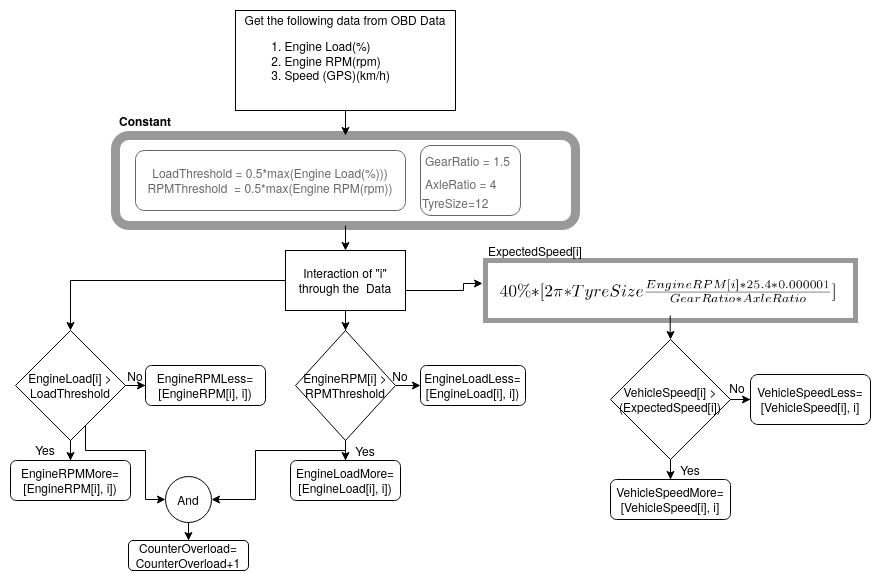

The diagram above was exported from draw.io. Its source (the exported page's mxGraphModel, read from the mxfile embedded in the PNG):
<mxGraphModel dx="801" dy="441" grid="1" gridSize="10" guides="1" tooltips="1" connect="1" arrows="1" fold="1" page="1" pageScale="1" pageWidth="1169" pageHeight="1654" math="0" shadow="0">
  <root>
    <mxCell id="0" />
    <mxCell id="1" parent="0" />
    <mxCell id="yevPZLODGhhPoC5ZXCim-8" value="" style="edgeStyle=orthogonalEdgeStyle;rounded=0;orthogonalLoop=1;jettySize=auto;html=1;" edge="1" parent="1" source="yevPZLODGhhPoC5ZXCim-1" target="yevPZLODGhhPoC5ZXCim-6">
      <mxGeometry relative="1" as="geometry" />
    </mxCell>
    <mxCell id="yevPZLODGhhPoC5ZXCim-1" value="&lt;div&gt;Get the following data from OBD Data &lt;br&gt;&lt;/div&gt;&lt;div&gt;&lt;ol&gt;&lt;li&gt;&lt;div align=&quot;left&quot;&gt;&lt;span class=&quot;pl-s&quot;&gt;Engine Load(%)&lt;/span&gt;&lt;/div&gt;&lt;/li&gt;&lt;li&gt;&lt;div align=&quot;left&quot;&gt;Engine RPM(rpm)&lt;/div&gt;&lt;/li&gt;&lt;li&gt;&lt;div align=&quot;left&quot;&gt;Speed (GPS)(km/h)&lt;div&gt;&lt;br&gt;&lt;/div&gt;&lt;/div&gt;&lt;/li&gt;&lt;/ol&gt;&lt;/div&gt;" style="rounded=0;whiteSpace=wrap;html=1;" vertex="1" parent="1">
      <mxGeometry x="300" y="90" width="220" height="100" as="geometry" />
    </mxCell>
    <mxCell id="yevPZLODGhhPoC5ZXCim-3" value="LoadThreshold = 0.5*max(Engine Load(%)))&lt;br&gt;RPMThreshold&amp;nbsp; = 0.5*max(Engine RPM(rpm))" style="rounded=1;whiteSpace=wrap;html=1;" vertex="1" parent="1">
      <mxGeometry x="200" y="230" width="270" height="60" as="geometry" />
    </mxCell>
    <mxCell id="yevPZLODGhhPoC5ZXCim-4" value="&lt;table class=&quot;highlight tab-size js-file-line-container&quot; align=&quot;left&quot;&gt;&lt;tbody&gt;&lt;tr&gt;&lt;td id=&quot;LC8&quot; class=&quot;blob-code blob-code-inner js-file-line&quot;&gt;&lt;span class=&quot;pl-v&quot;&gt;GearRatio&lt;/span&gt; &lt;span class=&quot;pl-c1&quot;&gt;=&lt;/span&gt; &lt;span class=&quot;pl-c1&quot;&gt;1.5&lt;/span&gt;&lt;/td&gt;      &lt;/tr&gt;      &lt;tr&gt;        &lt;/tr&gt;&lt;/tbody&gt;&lt;/table&gt;&lt;table class=&quot;highlight tab-size js-file-line-container&quot; align=&quot;left&quot;&gt;&lt;tbody&gt;&lt;tr&gt;&lt;td id=&quot;LC9&quot; class=&quot;blob-code blob-code-inner js-file-line&quot;&gt;&lt;span class=&quot;pl-v&quot;&gt;AxleRatio&lt;/span&gt; &lt;span class=&quot;pl-c1&quot;&gt;=&lt;/span&gt; &lt;span class=&quot;pl-c1&quot;&gt;4&lt;/span&gt;&lt;/td&gt;      &lt;/tr&gt;      &lt;tr&gt;        &lt;/tr&gt;&lt;/tbody&gt;&lt;/table&gt;    &lt;div align=&quot;left&quot;&gt;&lt;span class=&quot;pl-v&quot;&gt;TyreSize&lt;/span&gt;&lt;span class=&quot;pl-c1&quot;&gt;=&lt;/span&gt;&lt;span class=&quot;pl-c1&quot;&gt;12&lt;/span&gt;&lt;/div&gt;  " style="rounded=1;whiteSpace=wrap;html=1;align=left;" vertex="1" parent="1">
      <mxGeometry x="485" y="225" width="100" height="70" as="geometry" />
    </mxCell>
    <mxCell id="yevPZLODGhhPoC5ZXCim-10" value="" style="edgeStyle=orthogonalEdgeStyle;rounded=0;orthogonalLoop=1;jettySize=auto;html=1;" edge="1" parent="1" source="yevPZLODGhhPoC5ZXCim-6" target="yevPZLODGhhPoC5ZXCim-9">
      <mxGeometry relative="1" as="geometry" />
    </mxCell>
    <mxCell id="yevPZLODGhhPoC5ZXCim-6" value="" style="rounded=1;whiteSpace=wrap;html=1;opacity=40;strokeWidth=9;" vertex="1" parent="1">
      <mxGeometry x="180" y="215" width="460" height="90" as="geometry" />
    </mxCell>
    <mxCell id="yevPZLODGhhPoC5ZXCim-7" value="&lt;span class=&quot;ILfuVd&quot;&gt;&lt;span class=&quot;e24Kjd&quot;&gt;&lt;b&gt;Constant&lt;/b&gt;&lt;/span&gt;&lt;/span&gt;" style="text;html=1;strokeColor=none;fillColor=none;align=center;verticalAlign=middle;whiteSpace=wrap;rounded=0;opacity=40;" vertex="1" parent="1">
      <mxGeometry x="190" y="190" width="40" height="20" as="geometry" />
    </mxCell>
    <mxCell id="yevPZLODGhhPoC5ZXCim-14" style="edgeStyle=orthogonalEdgeStyle;rounded=0;orthogonalLoop=1;jettySize=auto;html=1;entryX=0.5;entryY=0;entryDx=0;entryDy=0;" edge="1" parent="1" source="yevPZLODGhhPoC5ZXCim-9" target="yevPZLODGhhPoC5ZXCim-11">
      <mxGeometry relative="1" as="geometry" />
    </mxCell>
    <mxCell id="yevPZLODGhhPoC5ZXCim-15" style="edgeStyle=orthogonalEdgeStyle;rounded=0;orthogonalLoop=1;jettySize=auto;html=1;entryX=0.5;entryY=0;entryDx=0;entryDy=0;" edge="1" parent="1" source="yevPZLODGhhPoC5ZXCim-9" target="yevPZLODGhhPoC5ZXCim-13">
      <mxGeometry relative="1" as="geometry" />
    </mxCell>
    <mxCell id="yevPZLODGhhPoC5ZXCim-37" style="edgeStyle=orthogonalEdgeStyle;rounded=0;orthogonalLoop=1;jettySize=auto;html=1;entryX=-0.008;entryY=0.383;entryDx=0;entryDy=0;entryPerimeter=0;" edge="1" parent="1" source="yevPZLODGhhPoC5ZXCim-9" target="yevPZLODGhhPoC5ZXCim-34">
      <mxGeometry relative="1" as="geometry">
        <Array as="points">
          <mxPoint x="528" y="370" />
          <mxPoint x="528" y="363" />
        </Array>
      </mxGeometry>
    </mxCell>
    <mxCell id="yevPZLODGhhPoC5ZXCim-9" value="Interaction of &quot;i&quot; through the&amp;nbsp; Data" style="rounded=0;whiteSpace=wrap;html=1;strokeWidth=1;" vertex="1" parent="1">
      <mxGeometry x="350" y="330" width="120" height="60" as="geometry" />
    </mxCell>
    <mxCell id="yevPZLODGhhPoC5ZXCim-24" value="" style="edgeStyle=orthogonalEdgeStyle;rounded=0;orthogonalLoop=1;jettySize=auto;html=1;" edge="1" parent="1" source="yevPZLODGhhPoC5ZXCim-11" target="yevPZLODGhhPoC5ZXCim-23">
      <mxGeometry relative="1" as="geometry" />
    </mxCell>
    <mxCell id="yevPZLODGhhPoC5ZXCim-27" style="edgeStyle=orthogonalEdgeStyle;rounded=0;orthogonalLoop=1;jettySize=auto;html=1;entryX=0.5;entryY=0;entryDx=0;entryDy=0;" edge="1" parent="1" source="yevPZLODGhhPoC5ZXCim-11" target="yevPZLODGhhPoC5ZXCim-22">
      <mxGeometry relative="1" as="geometry" />
    </mxCell>
    <mxCell id="yevPZLODGhhPoC5ZXCim-48" style="edgeStyle=orthogonalEdgeStyle;rounded=0;orthogonalLoop=1;jettySize=auto;html=1;" edge="1" parent="1" source="yevPZLODGhhPoC5ZXCim-11" target="yevPZLODGhhPoC5ZXCim-32">
      <mxGeometry relative="1" as="geometry">
        <Array as="points">
          <mxPoint x="150" y="530" />
          <mxPoint x="210" y="530" />
          <mxPoint x="210" y="579" />
        </Array>
      </mxGeometry>
    </mxCell>
    <mxCell id="yevPZLODGhhPoC5ZXCim-11" value="&lt;span class=&quot;pl-v&quot;&gt;EngineLoad&lt;/span&gt;[&lt;span class=&quot;pl-s1&quot;&gt;i&lt;/span&gt;] &lt;span class=&quot;pl-c1&quot;&gt;&amp;gt;&lt;/span&gt; &lt;span class=&quot;pl-v&quot;&gt;LoadThreshold&lt;/span&gt;" style="rhombus;whiteSpace=wrap;html=1;strokeWidth=1;" vertex="1" parent="1">
      <mxGeometry x="80" y="410" width="110" height="110" as="geometry" />
    </mxCell>
    <mxCell id="yevPZLODGhhPoC5ZXCim-18" value="" style="edgeStyle=orthogonalEdgeStyle;rounded=0;orthogonalLoop=1;jettySize=auto;html=1;" edge="1" parent="1" source="yevPZLODGhhPoC5ZXCim-13" target="yevPZLODGhhPoC5ZXCim-17">
      <mxGeometry relative="1" as="geometry" />
    </mxCell>
    <mxCell id="yevPZLODGhhPoC5ZXCim-19" style="edgeStyle=orthogonalEdgeStyle;rounded=0;orthogonalLoop=1;jettySize=auto;html=1;" edge="1" parent="1" source="yevPZLODGhhPoC5ZXCim-13" target="yevPZLODGhhPoC5ZXCim-16">
      <mxGeometry relative="1" as="geometry" />
    </mxCell>
    <mxCell id="yevPZLODGhhPoC5ZXCim-13" value="&lt;span class=&quot;pl-v&quot;&gt;EngineRPM&lt;/span&gt;[&lt;span class=&quot;pl-s1&quot;&gt;i&lt;/span&gt;] &amp;gt; &lt;span class=&quot;pl-v&quot;&gt;RPMThreshold&lt;/span&gt;" style="rhombus;whiteSpace=wrap;html=1;strokeWidth=1;" vertex="1" parent="1">
      <mxGeometry x="360" y="410" width="100" height="110" as="geometry" />
    </mxCell>
    <mxCell id="yevPZLODGhhPoC5ZXCim-16" value="&lt;span class=&quot;pl-v&quot;&gt;EngineLoadMore&lt;/span&gt;= &lt;span class=&quot;pl-en&quot;&gt;&lt;/span&gt;[&lt;span class=&quot;pl-v&quot;&gt;EngineLoad&lt;/span&gt;[&lt;span class=&quot;pl-s1&quot;&gt;i&lt;/span&gt;], &lt;span class=&quot;pl-s1&quot;&gt;i&lt;/span&gt;])" style="rounded=1;whiteSpace=wrap;html=1;strokeWidth=1;" vertex="1" parent="1">
      <mxGeometry x="355" y="540" width="110" height="40" as="geometry" />
    </mxCell>
    <mxCell id="yevPZLODGhhPoC5ZXCim-17" value="&lt;span class=&quot;pl-v&quot;&gt;EngineLoadLess&lt;/span&gt;= &lt;span class=&quot;pl-en&quot;&gt;&lt;/span&gt;[&lt;span class=&quot;pl-v&quot;&gt;EngineLoad&lt;/span&gt;[&lt;span class=&quot;pl-s1&quot;&gt;i&lt;/span&gt;], &lt;span class=&quot;pl-s1&quot;&gt;i&lt;/span&gt;])" style="rounded=1;whiteSpace=wrap;html=1;strokeWidth=1;" vertex="1" parent="1">
      <mxGeometry x="485" y="445" width="105" height="40" as="geometry" />
    </mxCell>
    <mxCell id="yevPZLODGhhPoC5ZXCim-22" value="&lt;span class=&quot;pl-v&quot;&gt;EngineRPMMore&lt;/span&gt;= &lt;span class=&quot;pl-en&quot;&gt;&lt;/span&gt;[&lt;span class=&quot;pl-v&quot;&gt;EngineRPM&lt;/span&gt;[&lt;span class=&quot;pl-s1&quot;&gt;i&lt;/span&gt;], &lt;span class=&quot;pl-s1&quot;&gt;i&lt;/span&gt;])" style="rounded=1;whiteSpace=wrap;html=1;strokeWidth=1;" vertex="1" parent="1">
      <mxGeometry x="75" y="540" width="120" height="40" as="geometry" />
    </mxCell>
    <mxCell id="yevPZLODGhhPoC5ZXCim-23" value="&lt;span class=&quot;pl-v&quot;&gt;EngineRPMLess&lt;/span&gt;= &lt;span class=&quot;pl-en&quot;&gt;&lt;/span&gt;[&lt;span class=&quot;pl-v&quot;&gt;EngineRPM&lt;/span&gt;[&lt;span class=&quot;pl-s1&quot;&gt;i&lt;/span&gt;], &lt;span class=&quot;pl-s1&quot;&gt;i&lt;/span&gt;])" style="rounded=1;whiteSpace=wrap;html=1;strokeWidth=1;" vertex="1" parent="1">
      <mxGeometry x="210" y="445" width="120" height="40" as="geometry" />
    </mxCell>
    <mxCell id="yevPZLODGhhPoC5ZXCim-49" style="edgeStyle=orthogonalEdgeStyle;rounded=0;orthogonalLoop=1;jettySize=auto;html=1;exitX=0;exitY=0.5;exitDx=0;exitDy=0;entryX=1;entryY=0.5;entryDx=0;entryDy=0;" edge="1" parent="1" source="yevPZLODGhhPoC5ZXCim-28" target="yevPZLODGhhPoC5ZXCim-32">
      <mxGeometry relative="1" as="geometry">
        <Array as="points">
          <mxPoint x="320" y="530" />
          <mxPoint x="320" y="579" />
        </Array>
      </mxGeometry>
    </mxCell>
    <mxCell id="yevPZLODGhhPoC5ZXCim-28" value="Yes" style="text;html=1;strokeColor=none;fillColor=none;align=center;verticalAlign=middle;whiteSpace=wrap;rounded=0;" vertex="1" parent="1">
      <mxGeometry x="410" y="520" width="40" height="20" as="geometry" />
    </mxCell>
    <mxCell id="yevPZLODGhhPoC5ZXCim-29" value="Yes" style="text;html=1;strokeColor=none;fillColor=none;align=center;verticalAlign=middle;whiteSpace=wrap;rounded=0;" vertex="1" parent="1">
      <mxGeometry x="90" y="519" width="40" height="20" as="geometry" />
    </mxCell>
    <mxCell id="yevPZLODGhhPoC5ZXCim-30" value="No" style="text;html=1;strokeColor=none;fillColor=none;align=center;verticalAlign=middle;whiteSpace=wrap;rounded=0;" vertex="1" parent="1">
      <mxGeometry x="445" y="445" width="40" height="20" as="geometry" />
    </mxCell>
    <mxCell id="yevPZLODGhhPoC5ZXCim-31" value="No" style="text;html=1;strokeColor=none;fillColor=none;align=center;verticalAlign=middle;whiteSpace=wrap;rounded=0;" vertex="1" parent="1">
      <mxGeometry x="180" y="445" width="40" height="20" as="geometry" />
    </mxCell>
    <mxCell id="yevPZLODGhhPoC5ZXCim-55" style="edgeStyle=orthogonalEdgeStyle;rounded=0;orthogonalLoop=1;jettySize=auto;html=1;entryX=0.5;entryY=0;entryDx=0;entryDy=0;" edge="1" parent="1" source="yevPZLODGhhPoC5ZXCim-32" target="yevPZLODGhhPoC5ZXCim-52">
      <mxGeometry relative="1" as="geometry" />
    </mxCell>
    <mxCell id="yevPZLODGhhPoC5ZXCim-32" value="And" style="ellipse;whiteSpace=wrap;html=1;aspect=fixed;strokeWidth=1;" vertex="1" parent="1">
      <mxGeometry x="230" y="556" width="46" height="46" as="geometry" />
    </mxCell>
    <mxCell id="yevPZLODGhhPoC5ZXCim-34" value="" style="rounded=0;whiteSpace=wrap;html=1;strokeWidth=5;opacity=40;" vertex="1" parent="1">
      <mxGeometry x="550" y="340" width="370" height="60" as="geometry" />
    </mxCell>
    <mxCell id="yevPZLODGhhPoC5ZXCim-40" style="edgeStyle=orthogonalEdgeStyle;rounded=0;orthogonalLoop=1;jettySize=auto;html=1;entryX=0.5;entryY=0;entryDx=0;entryDy=0;" edge="1" parent="1" source="yevPZLODGhhPoC5ZXCim-35" target="yevPZLODGhhPoC5ZXCim-39">
      <mxGeometry relative="1" as="geometry" />
    </mxCell>
    <mxCell id="yevPZLODGhhPoC5ZXCim-35" value="" style="shape=image;verticalLabelPosition=bottom;labelBackgroundColor=#ffffff;verticalAlign=top;aspect=fixed;imageAspect=0;image=data:image/png,(base64 omitted: 19784 chars);" vertex="1" parent="1">
      <mxGeometry x="560" y="345" width="349.42" height="50" as="geometry" />
    </mxCell>
    <mxCell id="yevPZLODGhhPoC5ZXCim-36" value="&lt;span class=&quot;pl-v&quot;&gt;ExpectedSpeed&lt;/span&gt;[&lt;span class=&quot;pl-s1&quot;&gt;i&lt;/span&gt;]" style="text;html=1;strokeColor=none;fillColor=none;align=center;verticalAlign=middle;whiteSpace=wrap;rounded=0;opacity=40;" vertex="1" parent="1">
      <mxGeometry x="580" y="320" width="40" height="20" as="geometry" />
    </mxCell>
    <mxCell id="yevPZLODGhhPoC5ZXCim-43" value="" style="edgeStyle=orthogonalEdgeStyle;rounded=0;orthogonalLoop=1;jettySize=auto;html=1;" edge="1" parent="1" source="yevPZLODGhhPoC5ZXCim-39" target="yevPZLODGhhPoC5ZXCim-41">
      <mxGeometry relative="1" as="geometry" />
    </mxCell>
    <mxCell id="yevPZLODGhhPoC5ZXCim-45" style="edgeStyle=orthogonalEdgeStyle;rounded=0;orthogonalLoop=1;jettySize=auto;html=1;entryX=0.5;entryY=0;entryDx=0;entryDy=0;" edge="1" parent="1" source="yevPZLODGhhPoC5ZXCim-39" target="yevPZLODGhhPoC5ZXCim-42">
      <mxGeometry relative="1" as="geometry" />
    </mxCell>
    <mxCell id="yevPZLODGhhPoC5ZXCim-39" value="&lt;span class=&quot;pl-v&quot;&gt;VehicleSpeed&lt;/span&gt;[&lt;span class=&quot;pl-s1&quot;&gt;i&lt;/span&gt;] &lt;span class=&quot;pl-c1&quot;&gt;&amp;gt;&lt;/span&gt; (&lt;span class=&quot;pl-v&quot;&gt;ExpectedSpeed&lt;/span&gt;[&lt;span class=&quot;pl-s1&quot;&gt;i&lt;/span&gt;])" style="rhombus;whiteSpace=wrap;html=1;strokeWidth=1;" vertex="1" parent="1">
      <mxGeometry x="675" y="419" width="120" height="120" as="geometry" />
    </mxCell>
    <mxCell id="yevPZLODGhhPoC5ZXCim-41" value="&lt;span class=&quot;pl-v&quot;&gt;VehicleSpeedLess&lt;/span&gt;=&lt;span class=&quot;pl-en&quot;&gt;&lt;/span&gt;[&lt;span class=&quot;pl-v&quot;&gt;VehicleSpeed&lt;/span&gt;[&lt;span class=&quot;pl-s1&quot;&gt;i&lt;/span&gt;], &lt;span class=&quot;pl-s1&quot;&gt;i&lt;/span&gt;]" style="rounded=1;whiteSpace=wrap;html=1;strokeWidth=1;" vertex="1" parent="1">
      <mxGeometry x="815" y="454" width="120" height="50" as="geometry" />
    </mxCell>
    <mxCell id="yevPZLODGhhPoC5ZXCim-42" value="&lt;span class=&quot;pl-v&quot;&gt;VehicleSpeedMore&lt;/span&gt;=&lt;span class=&quot;pl-en&quot;&gt;&lt;/span&gt;[&lt;span class=&quot;pl-v&quot;&gt;VehicleSpeed&lt;/span&gt;[&lt;span class=&quot;pl-s1&quot;&gt;i&lt;/span&gt;], &lt;span class=&quot;pl-s1&quot;&gt;i&lt;/span&gt;]" style="rounded=1;whiteSpace=wrap;html=1;strokeWidth=1;" vertex="1" parent="1">
      <mxGeometry x="675" y="559" width="120" height="40" as="geometry" />
    </mxCell>
    <mxCell id="yevPZLODGhhPoC5ZXCim-44" value="No" style="text;html=1;strokeColor=none;fillColor=none;align=center;verticalAlign=middle;whiteSpace=wrap;rounded=0;" vertex="1" parent="1">
      <mxGeometry x="782" y="457" width="40" height="20" as="geometry" />
    </mxCell>
    <mxCell id="yevPZLODGhhPoC5ZXCim-46" value="Yes" style="text;html=1;strokeColor=none;fillColor=none;align=center;verticalAlign=middle;whiteSpace=wrap;rounded=0;" vertex="1" parent="1">
      <mxGeometry x="735" y="539" width="40" height="20" as="geometry" />
    </mxCell>
    <mxCell id="yevPZLODGhhPoC5ZXCim-52" value="&lt;div&gt;&lt;span class=&quot;pl-v&quot;&gt;CounterOverload=&lt;/span&gt;&lt;span class=&quot;pl-v&quot;&gt;&lt;br&gt;&lt;/span&gt;&lt;/div&gt;&lt;div&gt;&lt;span class=&quot;pl-v&quot;&gt;CounterOverload+1&lt;/span&gt;&lt;/div&gt;" style="rounded=1;whiteSpace=wrap;html=1;strokeWidth=1;" vertex="1" parent="1">
      <mxGeometry x="193" y="620" width="120" height="30" as="geometry" />
    </mxCell>
  </root>
</mxGraphModel>